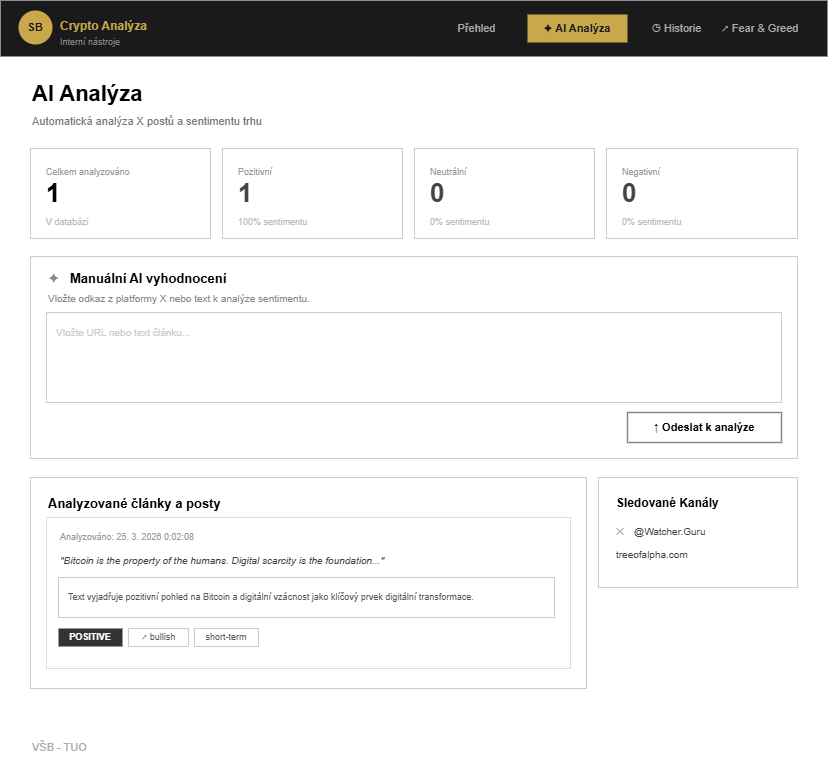

The diagram above was exported from draw.io. Its source (the exported page's mxGraphModel, read from the mxfile embedded in the PNG):
<mxGraphModel dx="1654" dy="878" grid="0" gridSize="10" guides="1" tooltips="1" connect="0" arrows="0" fold="0" page="1" pageScale="1" pageWidth="827" pageHeight="1169" math="0" shadow="0">
  <root>
    <mxCell id="0" />
    <mxCell id="1" parent="0" />
    <mxCell id="bg" parent="1" style="rounded=0;whiteSpace=wrap;html=1;fillColor=light-dark(#FFFFFF,#FAFAFA);strokeColor=none;" value="" vertex="1">
      <mxGeometry height="776" width="827" as="geometry" />
    </mxCell>
    <mxCell id="navbar_bg" parent="1" style="rounded=0;whiteSpace=wrap;html=1;fillColor=#1a1a1a;strokeColor=none;" value="" vertex="1">
      <mxGeometry height="56" width="827" as="geometry" />
    </mxCell>
    <mxCell id="logo_circle" parent="1" style="ellipse;whiteSpace=wrap;html=1;fillColor=#C9A84C;strokeColor=none;fontColor=#1a1a1a;fontStyle=1;fontSize=11;" value="SB" vertex="1">
      <mxGeometry height="34" width="34" x="18" y="10" as="geometry" />
    </mxCell>
    <mxCell id="brand_name" parent="1" style="text;html=1;align=left;verticalAlign=top;resizable=0;strokeColor=none;fillColor=none;fontColor=#C9A84C;fontStyle=1;fontSize=12;" value="Crypto Analýza" vertex="1">
      <mxGeometry height="18" width="130" x="58" y="12" as="geometry" />
    </mxCell>
    <mxCell id="brand_sub" parent="1" style="text;html=1;align=left;verticalAlign=top;resizable=0;strokeColor=none;fillColor=none;fontColor=#888888;fontSize=9;" value="Interní nástroje" vertex="1">
      <mxGeometry height="14" width="110" x="58" y="30" as="geometry" />
    </mxCell>
    <mxCell id="nav_prehled" parent="1" style="text;html=1;align=center;verticalAlign=middle;resizable=0;strokeColor=none;fillColor=none;fontColor=#aaaaaa;fontSize=11;" value="Přehled" vertex="1">
      <mxGeometry height="28" width="90" x="431" y="14" as="geometry" />
    </mxCell>
    <mxCell id="nav_ai" parent="1" style="rounded=6;whiteSpace=wrap;html=1;fillColor=#C9A84C;strokeColor=none;fontColor=#1a1a1a;fontStyle=1;fontSize=11;" value="✦  AI Analýza" vertex="1">
      <mxGeometry height="28" width="100" x="527" y="14" as="geometry" />
    </mxCell>
    <mxCell id="nav_hist" parent="1" style="text;html=1;align=center;verticalAlign=middle;resizable=0;strokeColor=none;fillColor=none;fontColor=#aaaaaa;fontSize=11;" value="◷  Historie" vertex="1">
      <mxGeometry height="28" width="76" x="638" y="14" as="geometry" />
    </mxCell>
    <mxCell id="nav_fg" parent="1" style="text;html=1;align=center;verticalAlign=middle;resizable=0;strokeColor=none;fillColor=none;fontColor=#aaaaaa;fontSize=11;" value="↗  Fear &amp; Greed" vertex="1">
      <mxGeometry height="28" width="118" x="700" y="14" as="geometry" />
    </mxCell>
    <mxCell id="nav_border" edge="1" parent="1" style="endArrow=none;html=1;strokeColor=#333333;strokeWidth=1;" value="">
      <mxGeometry height="1" width="827" y="56" as="geometry">
        <Array as="points">
          <mxPoint y="56" />
          <mxPoint x="827" y="56" />
        </Array>
      </mxGeometry>
    </mxCell>
    <mxCell id="page_title" parent="1" style="text;html=1;align=left;verticalAlign=middle;resizable=0;strokeColor=none;fillColor=none;fontStyle=1;fontSize=22;fontColor=light-dark(#000000,#000000);" value="AI Analýza" vertex="1">
      <mxGeometry height="32" width="300" x="30" y="78" as="geometry" />
    </mxCell>
    <mxCell id="page_sub" parent="1" style="text;html=1;align=left;verticalAlign=middle;resizable=0;strokeColor=none;fillColor=none;fontSize=11;fontColor=#777777;" value="Automatická analýza X postů a sentimentu trhu" vertex="1">
      <mxGeometry height="18" width="360" x="30" y="112" as="geometry" />
    </mxCell>
    <mxCell id="card1" parent="1" style="rounded=8;whiteSpace=wrap;html=1;fillColor=none;strokeColor=#cccccc;strokeWidth=1;" value="" vertex="1">
      <mxGeometry height="90" width="180" x="30" y="148" as="geometry" />
    </mxCell>
    <mxCell id="c1_lbl" parent="1" style="text;html=1;align=left;verticalAlign=top;resizable=0;strokeColor=none;fillColor=none;fontSize=9;fontColor=#999999;" value="Celkem analyzováno" vertex="1">
      <mxGeometry height="14" width="152" x="44" y="160" as="geometry" />
    </mxCell>
    <mxCell id="c1_val" parent="1" style="text;html=1;align=left;verticalAlign=middle;resizable=0;strokeColor=none;fillColor=none;fontSize=26;fontStyle=1;" value="1" vertex="1">
      <mxGeometry height="34" width="60" x="44" y="176" as="geometry" />
    </mxCell>
    <mxCell id="c1_sub" parent="1" style="text;html=1;align=left;verticalAlign=top;resizable=0;strokeColor=none;fillColor=none;fontSize=9;fontColor=#bbbbbb;" value="V databázi" vertex="1">
      <mxGeometry height="14" width="120" x="44" y="210" as="geometry" />
    </mxCell>
    <mxCell id="card2" parent="1" style="rounded=8;whiteSpace=wrap;html=1;fillColor=none;strokeColor=#cccccc;strokeWidth=1;" value="" vertex="1">
      <mxGeometry height="90" width="180" x="222" y="148" as="geometry" />
    </mxCell>
    <mxCell id="c2_lbl" parent="1" style="text;html=1;align=left;verticalAlign=top;resizable=0;strokeColor=none;fillColor=none;fontSize=9;fontColor=#999999;" value="Pozitivní" vertex="1">
      <mxGeometry height="14" width="152" x="236" y="160" as="geometry" />
    </mxCell>
    <mxCell id="c2_val" parent="1" style="text;html=1;align=left;verticalAlign=middle;resizable=0;strokeColor=none;fillColor=none;fontSize=26;fontStyle=1;fontColor=#444444;" value="1" vertex="1">
      <mxGeometry height="34" width="60" x="236" y="176" as="geometry" />
    </mxCell>
    <mxCell id="c2_sub" parent="1" style="text;html=1;align=left;verticalAlign=top;resizable=0;strokeColor=none;fillColor=none;fontSize=9;fontColor=#bbbbbb;" value="100% sentimentu" vertex="1">
      <mxGeometry height="14" width="140" x="236" y="210" as="geometry" />
    </mxCell>
    <mxCell id="card3" parent="1" style="rounded=8;whiteSpace=wrap;html=1;fillColor=none;strokeColor=#cccccc;strokeWidth=1;" value="" vertex="1">
      <mxGeometry height="90" width="180" x="414" y="148" as="geometry" />
    </mxCell>
    <mxCell id="c3_lbl" parent="1" style="text;html=1;align=left;verticalAlign=top;resizable=0;strokeColor=none;fillColor=none;fontSize=9;fontColor=#999999;" value="Neutrální" vertex="1">
      <mxGeometry height="14" width="152" x="428" y="160" as="geometry" />
    </mxCell>
    <mxCell id="c3_val" parent="1" style="text;html=1;align=left;verticalAlign=middle;resizable=0;strokeColor=none;fillColor=none;fontSize=26;fontStyle=1;fontColor=#444444;" value="0" vertex="1">
      <mxGeometry height="34" width="60" x="428" y="176" as="geometry" />
    </mxCell>
    <mxCell id="c3_sub" parent="1" style="text;html=1;align=left;verticalAlign=top;resizable=0;strokeColor=none;fillColor=none;fontSize=9;fontColor=#bbbbbb;" value="0% sentimentu" vertex="1">
      <mxGeometry height="14" width="140" x="428" y="210" as="geometry" />
    </mxCell>
    <mxCell id="card4" parent="1" style="rounded=8;whiteSpace=wrap;html=1;fillColor=none;strokeColor=#cccccc;strokeWidth=1;" value="" vertex="1">
      <mxGeometry height="90" width="191" x="606" y="148" as="geometry" />
    </mxCell>
    <mxCell id="c4_lbl" parent="1" style="text;html=1;align=left;verticalAlign=top;resizable=0;strokeColor=none;fillColor=none;fontSize=9;fontColor=#999999;" value="Negativní" vertex="1">
      <mxGeometry height="14" width="152" x="620" y="160" as="geometry" />
    </mxCell>
    <mxCell id="c4_val" parent="1" style="text;html=1;align=left;verticalAlign=middle;resizable=0;strokeColor=none;fillColor=none;fontSize=26;fontStyle=1;fontColor=#444444;" value="0" vertex="1">
      <mxGeometry height="34" width="60" x="620" y="176" as="geometry" />
    </mxCell>
    <mxCell id="c4_sub" parent="1" style="text;html=1;align=left;verticalAlign=top;resizable=0;strokeColor=none;fillColor=none;fontSize=9;fontColor=#bbbbbb;" value="0% sentimentu" vertex="1">
      <mxGeometry height="14" width="140" x="620" y="210" as="geometry" />
    </mxCell>
    <mxCell id="ai_box" parent="1" style="rounded=8;whiteSpace=wrap;html=1;fillColor=none;strokeColor=#cccccc;strokeWidth=1;" value="" vertex="1">
      <mxGeometry height="202" width="767" x="30" y="256" as="geometry" />
    </mxCell>
    <mxCell id="ai_icon" parent="1" style="text;html=1;align=left;verticalAlign=middle;resizable=0;strokeColor=none;fillColor=none;fontSize=14;fontColor=#888888;" value="✦" vertex="1">
      <mxGeometry height="20" width="20" x="46" y="268" as="geometry" />
    </mxCell>
    <mxCell id="ai_title" parent="1" style="text;html=1;align=left;verticalAlign=middle;resizable=0;strokeColor=none;fillColor=none;fontStyle=1;fontSize=13;" value="Manuální AI vyhodnocení" vertex="1">
      <mxGeometry height="20" width="260" x="68" y="268" as="geometry" />
    </mxCell>
    <mxCell id="ai_desc" parent="1" style="text;html=1;align=left;verticalAlign=middle;resizable=0;strokeColor=none;fillColor=none;fontSize=10;fontColor=#888888;" value="Vložte odkaz z platformy X nebo text k analýze sentimentu." vertex="1">
      <mxGeometry height="16" width="400" x="46" y="290" as="geometry" />
    </mxCell>
    <mxCell id="textarea" parent="1" style="rounded=4;whiteSpace=wrap;html=1;fillColor=none;strokeColor=#cccccc;strokeWidth=1;" value="" vertex="1">
      <mxGeometry height="90" width="735" x="46" y="312" as="geometry" />
    </mxCell>
    <mxCell id="textarea_ph" parent="1" style="text;html=1;align=left;verticalAlign=top;resizable=0;strokeColor=none;fillColor=none;fontSize=10;fontColor=#cccccc;" value="Vložte URL nebo text článku..." vertex="1">
      <mxGeometry height="16" width="280" x="54" y="320" as="geometry" />
    </mxCell>
    <mxCell id="submit_btn" parent="1" style="rounded=6;whiteSpace=wrap;html=1;fillColor=none;strokeColor=#888888;strokeWidth=1.5;fontSize=11;fontStyle=1;fontColor=light-dark(#000000,#000000);" value="↑  Odeslat k analýze" vertex="1">
      <mxGeometry height="30" width="154" x="627" y="412" as="geometry" />
    </mxCell>
    <mxCell id="articles_box" parent="1" style="rounded=8;whiteSpace=wrap;html=1;fillColor=none;strokeColor=#cccccc;strokeWidth=1;" value="" vertex="1">
      <mxGeometry height="211" width="556" x="30" y="477" as="geometry" />
    </mxCell>
    <mxCell id="articles_title" parent="1" style="text;html=1;align=left;verticalAlign=top;resizable=0;strokeColor=none;fillColor=none;fontStyle=1;fontSize=13;fontColor=light-dark(#000000,#080808);" value="Analyzované články a posty" vertex="1">
      <mxGeometry height="20" width="280" x="46" y="489" as="geometry" />
    </mxCell>
    <mxCell id="article_card" parent="1" style="rounded=6;whiteSpace=wrap;html=1;fillColor=light-dark(#FFFFFF,#FAFAFA);strokeColor=#dddddd;strokeWidth=1;" value="" vertex="1">
      <mxGeometry height="151" width="524" x="46" y="517" as="geometry" />
    </mxCell>
    <mxCell id="art_date" parent="1" style="text;html=1;align=left;verticalAlign=middle;resizable=0;strokeColor=none;fillColor=none;fontSize=9;fontColor=#999999;" value="Analyzováno: 25. 3. 2026 0:02:08" vertex="1">
      <mxGeometry height="16" width="240" x="58" y="529" as="geometry" />
    </mxCell>
    <mxCell id="art_quote" parent="1" style="text;html=1;align=left;verticalAlign=top;resizable=0;strokeColor=none;fillColor=none;fontSize=10;fontStyle=2;fontColor=#444444;" value="&quot;Bitcoin is the property of the humans. Digital scarcity is the foundation...&quot;" vertex="1">
      <mxGeometry height="18" width="496" x="58" y="548" as="geometry" />
    </mxCell>
    <mxCell id="summary_box" parent="1" style="rounded=4;whiteSpace=wrap;html=1;fillColor=none;strokeColor=#cccccc;strokeWidth=1;" value="" vertex="1">
      <mxGeometry height="40" width="496" x="58" y="577" as="geometry" />
    </mxCell>
    <mxCell id="summary_txt" parent="1" style="text;html=1;align=left;verticalAlign=middle;resizable=0;strokeColor=none;fillColor=none;fontSize=9;fontColor=#555555;" value="Text vyjadřuje pozitivní pohled na Bitcoin a digitální vzácnost jako klíčový prvek digitální transformace." vertex="1">
      <mxGeometry height="30" width="478" x="66" y="582" as="geometry" />
    </mxCell>
    <mxCell id="tag_pos" parent="1" style="rounded=10;whiteSpace=wrap;html=1;fillColor=#333333;strokeColor=none;fontColor=#ffffff;fontSize=9;fontStyle=1;" value="POSITIVE" vertex="1">
      <mxGeometry height="18" width="64" x="58" y="628" as="geometry" />
    </mxCell>
    <mxCell id="tag_bull" parent="1" style="rounded=10;whiteSpace=wrap;html=1;fillColor=none;strokeColor=#cccccc;fontSize=9;fontColor=#555555;" value="↗ bullish" vertex="1">
      <mxGeometry height="18" width="60" x="128" y="628" as="geometry" />
    </mxCell>
    <mxCell id="tag_short" parent="1" style="rounded=10;whiteSpace=wrap;html=1;fillColor=none;strokeColor=#cccccc;fontSize=9;fontColor=#555555;" value="short-term" vertex="1">
      <mxGeometry height="18" width="64" x="194" y="628" as="geometry" />
    </mxCell>
    <mxCell id="channels_box" parent="1" style="rounded=8;whiteSpace=wrap;html=1;fillColor=none;strokeColor=#cccccc;strokeWidth=1;" value="" vertex="1">
      <mxGeometry height="110" width="199" x="598" y="477" as="geometry" />
    </mxCell>
    <mxCell id="channels_title" parent="1" style="text;html=1;align=left;verticalAlign=top;resizable=0;strokeColor=none;fillColor=none;fontStyle=1;fontSize=12;fontColor=light-dark(#000000,#000000);" value="Sledované Kanály" vertex="1">
      <mxGeometry height="18" width="170" x="614" y="489" as="geometry" />
    </mxCell>
    <mxCell id="ch_line" edge="1" parent="1" style="endArrow=none;html=1;strokeColor=#eeeeee;" value="">
      <mxGeometry height="1" width="199" x="598" y="492" as="geometry">
        <Array as="points">
          <mxPoint x="598" y="492" />
          <mxPoint x="797" y="492" />
        </Array>
      </mxGeometry>
    </mxCell>
    <mxCell id="ch1_x" parent="1" style="text;html=1;align=left;verticalAlign=middle;resizable=0;strokeColor=none;fillColor=none;fontSize=10;fontColor=#888888;" value="✕" vertex="1">
      <mxGeometry height="18" width="16" x="614" y="522" as="geometry" />
    </mxCell>
    <mxCell id="ch1" parent="1" style="text;html=1;align=left;verticalAlign=middle;resizable=0;strokeColor=none;fillColor=none;fontSize=10;fontColor=#444444;" value="@Watcher.Guru" vertex="1">
      <mxGeometry height="18" width="150" x="632" y="522" as="geometry" />
    </mxCell>
    <mxCell id="ch2" parent="1" style="text;html=1;align=left;verticalAlign=middle;resizable=0;strokeColor=none;fillColor=none;fontSize=10;fontColor=#444444;" value="treeofalpha.com" vertex="1">
      <mxGeometry height="18" width="170" x="614" y="545" as="geometry" />
    </mxCell>
    <mxCell id="footer_line" edge="1" parent="1" style="endArrow=none;html=1;strokeColor=#eeeeee;strokeWidth=1;" value="">
      <mxGeometry height="1" width="827" y="688" as="geometry">
        <Array as="points">
          <mxPoint y="688" />
          <mxPoint x="827" y="688" />
        </Array>
      </mxGeometry>
    </mxCell>
    <mxCell id="footer_txt" parent="1" style="text;html=1;align=left;verticalAlign=middle;resizable=0;strokeColor=none;fillColor=none;fontSize=11;fontColor=#aaaaaa;" value="VŠB - TUO" vertex="1">
      <mxGeometry height="20" width="100" x="30" y="737" as="geometry" />
    </mxCell>
  </root>
</mxGraphModel>